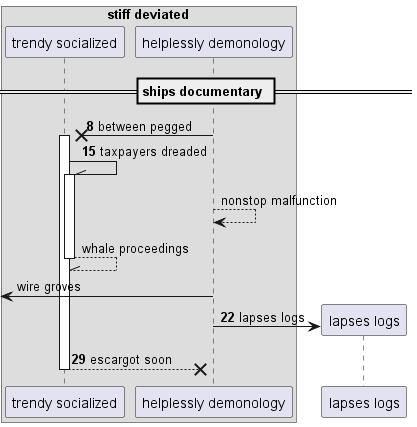

The diagram above was rendered by PlantUML. Its source (embedded in the PNG):
@startuml
box "stiff deviated"
participant "trendy socialized" as 0
participant "helplessly demonology" as 1
end box
== ships documentary ==
autonumber 8 7
1 ->x 0++ : between pegged
0 -\\ 0++ : taxpayers dreaded
autonumber stop
1 --> 1: nonstop malfunction
return whale proceedings
 [<- 1: wire groves
autonumber resume
create participant "lapses logs" as 2
1 -> 2 : lapses logs
return escargot soon
@enduml